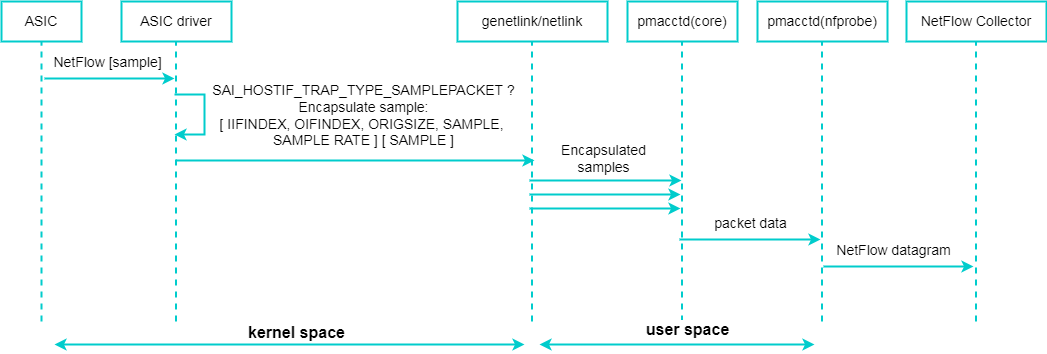

The diagram above was exported from draw.io. Its source (the exported page's mxGraphModel, read from the mxfile embedded in the PNG):
<mxGraphModel dx="1360" dy="905" grid="1" gridSize="10" guides="1" tooltips="1" connect="1" arrows="1" fold="1" page="1" pageScale="1" pageWidth="1169" pageHeight="827" math="0" shadow="0">
  <root>
    <mxCell id="0" />
    <mxCell id="1" parent="0" />
    <mxCell id="cYPz7mJS_jDVm_Hmxns0-1" value="ASIC" style="rounded=0;whiteSpace=wrap;html=1;strokeColor=#00CCCC;strokeWidth=2;fontSize=14;" vertex="1" parent="1">
      <mxGeometry x="60" y="27" width="80" height="40" as="geometry" />
    </mxCell>
    <mxCell id="cYPz7mJS_jDVm_Hmxns0-2" value="ASIC driver" style="rounded=0;whiteSpace=wrap;html=1;strokeColor=#00CCCC;strokeWidth=2;fontSize=14;" vertex="1" parent="1">
      <mxGeometry x="180" y="27" width="110" height="40" as="geometry" />
    </mxCell>
    <mxCell id="cYPz7mJS_jDVm_Hmxns0-3" value="genetlink/netlink" style="rounded=0;whiteSpace=wrap;html=1;strokeColor=#00CCCC;strokeWidth=2;fontSize=14;" vertex="1" parent="1">
      <mxGeometry x="516" y="27" width="150" height="40" as="geometry" />
    </mxCell>
    <mxCell id="cYPz7mJS_jDVm_Hmxns0-4" value="pmacctd(core)" style="rounded=0;whiteSpace=wrap;html=1;strokeColor=#00CCCC;strokeWidth=2;fontSize=14;" vertex="1" parent="1">
      <mxGeometry x="686" y="27" width="110" height="40" as="geometry" />
    </mxCell>
    <mxCell id="cYPz7mJS_jDVm_Hmxns0-5" value="NetFlow Collector" style="rounded=0;whiteSpace=wrap;html=1;strokeColor=#00CCCC;strokeWidth=2;fontSize=14;" vertex="1" parent="1">
      <mxGeometry x="965" y="27" width="140" height="40" as="geometry" />
    </mxCell>
    <mxCell id="cYPz7mJS_jDVm_Hmxns0-6" value="pmacctd(nfprobe)" style="rounded=0;whiteSpace=wrap;html=1;strokeColor=#00CCCC;strokeWidth=2;fontSize=14;" vertex="1" parent="1">
      <mxGeometry x="816" y="27" width="130" height="40" as="geometry" />
    </mxCell>
    <mxCell id="cYPz7mJS_jDVm_Hmxns0-7" value="" style="endArrow=none;dashed=1;html=1;rounded=0;strokeColor=#00CCCC;strokeWidth=2;fontSize=14;entryX=0.5;entryY=1;entryDx=0;entryDy=0;" edge="1" parent="1" target="cYPz7mJS_jDVm_Hmxns0-1">
      <mxGeometry width="50" height="50" relative="1" as="geometry">
        <mxPoint x="100" y="347" as="sourcePoint" />
        <mxPoint x="140" y="97" as="targetPoint" />
      </mxGeometry>
    </mxCell>
    <mxCell id="cYPz7mJS_jDVm_Hmxns0-8" value="" style="endArrow=none;dashed=1;html=1;rounded=0;strokeColor=#00CCCC;strokeWidth=2;fontSize=14;entryX=0.5;entryY=1;entryDx=0;entryDy=0;" edge="1" parent="1">
      <mxGeometry width="50" height="50" relative="1" as="geometry">
        <mxPoint x="234.5" y="347" as="sourcePoint" />
        <mxPoint x="234.5" y="67" as="targetPoint" />
      </mxGeometry>
    </mxCell>
    <mxCell id="cYPz7mJS_jDVm_Hmxns0-9" value="" style="endArrow=none;dashed=1;html=1;rounded=0;strokeColor=#00CCCC;strokeWidth=2;fontSize=14;entryX=0.5;entryY=1;entryDx=0;entryDy=0;" edge="1" parent="1">
      <mxGeometry width="50" height="50" relative="1" as="geometry">
        <mxPoint x="590.5" y="347" as="sourcePoint" />
        <mxPoint x="590.5" y="67" as="targetPoint" />
      </mxGeometry>
    </mxCell>
    <mxCell id="cYPz7mJS_jDVm_Hmxns0-10" value="" style="endArrow=none;dashed=1;html=1;rounded=0;strokeColor=#00CCCC;strokeWidth=2;fontSize=14;entryX=0.5;entryY=1;entryDx=0;entryDy=0;" edge="1" parent="1">
      <mxGeometry width="50" height="50" relative="1" as="geometry">
        <mxPoint x="740.5" y="347" as="sourcePoint" />
        <mxPoint x="740.5" y="67" as="targetPoint" />
      </mxGeometry>
    </mxCell>
    <mxCell id="cYPz7mJS_jDVm_Hmxns0-11" value="" style="endArrow=none;dashed=1;html=1;rounded=0;strokeColor=#00CCCC;strokeWidth=2;fontSize=14;entryX=0.5;entryY=1;entryDx=0;entryDy=0;" edge="1" parent="1">
      <mxGeometry width="50" height="50" relative="1" as="geometry">
        <mxPoint x="880.5" y="347" as="sourcePoint" />
        <mxPoint x="880.5" y="67" as="targetPoint" />
      </mxGeometry>
    </mxCell>
    <mxCell id="cYPz7mJS_jDVm_Hmxns0-12" value="" style="endArrow=none;dashed=1;html=1;rounded=0;strokeColor=#00CCCC;strokeWidth=2;fontSize=14;entryX=0.5;entryY=1;entryDx=0;entryDy=0;" edge="1" parent="1">
      <mxGeometry width="50" height="50" relative="1" as="geometry">
        <mxPoint x="1034.5" y="347" as="sourcePoint" />
        <mxPoint x="1034.5" y="67" as="targetPoint" />
      </mxGeometry>
    </mxCell>
    <mxCell id="cYPz7mJS_jDVm_Hmxns0-13" value="" style="endArrow=classic;html=1;rounded=0;strokeColor=#00CCCC;strokeWidth=2;fontSize=14;" edge="1" parent="1">
      <mxGeometry width="50" height="50" relative="1" as="geometry">
        <mxPoint x="103" y="104" as="sourcePoint" />
        <mxPoint x="233" y="104" as="targetPoint" />
      </mxGeometry>
    </mxCell>
    <mxCell id="cYPz7mJS_jDVm_Hmxns0-14" value="NetFlow [sample]" style="edgeLabel;html=1;align=center;verticalAlign=middle;resizable=0;points=[];fontSize=14;" vertex="1" connectable="0" parent="cYPz7mJS_jDVm_Hmxns0-13">
      <mxGeometry x="-0.3385" y="1" relative="1" as="geometry">
        <mxPoint x="19" y="-16" as="offset" />
      </mxGeometry>
    </mxCell>
    <mxCell id="cYPz7mJS_jDVm_Hmxns0-15" value="" style="endArrow=classic;html=1;rounded=0;strokeColor=#00CCCC;strokeWidth=2;fontSize=14;" edge="1" parent="1">
      <mxGeometry width="50" height="50" relative="1" as="geometry">
        <mxPoint x="233" y="120" as="sourcePoint" />
        <mxPoint x="233" y="160" as="targetPoint" />
        <Array as="points">
          <mxPoint x="263" y="120" />
          <mxPoint x="263" y="160" />
        </Array>
      </mxGeometry>
    </mxCell>
    <mxCell id="cYPz7mJS_jDVm_Hmxns0-26" value="SAI_HOSTIF_TRAP_TYPE_SAMPLEPACKET ?&lt;br&gt;Encapsulate sample:&lt;br&gt;[ IIFINDEX, OIFINDEX, ORIGSIZE, SAMPLE, &lt;br&gt;SAMPLE RATE ] [ SAMPLE ]" style="edgeLabel;html=1;align=center;verticalAlign=middle;resizable=0;points=[];fontSize=14;" vertex="1" connectable="0" parent="cYPz7mJS_jDVm_Hmxns0-15">
      <mxGeometry x="-0.1667" relative="1" as="geometry">
        <mxPoint x="158" y="8" as="offset" />
      </mxGeometry>
    </mxCell>
    <mxCell id="cYPz7mJS_jDVm_Hmxns0-16" value="" style="endArrow=classic;html=1;rounded=0;strokeColor=#00CCCC;strokeWidth=2;fontSize=14;" edge="1" parent="1">
      <mxGeometry width="50" height="50" relative="1" as="geometry">
        <mxPoint x="235" y="186" as="sourcePoint" />
        <mxPoint x="593" y="186" as="targetPoint" />
      </mxGeometry>
    </mxCell>
    <mxCell id="cYPz7mJS_jDVm_Hmxns0-17" value="" style="endArrow=classic;html=1;rounded=0;strokeColor=#00CCCC;strokeWidth=2;fontSize=14;" edge="1" parent="1">
      <mxGeometry width="50" height="50" relative="1" as="geometry">
        <mxPoint x="588" y="206" as="sourcePoint" />
        <mxPoint x="740" y="206" as="targetPoint" />
      </mxGeometry>
    </mxCell>
    <mxCell id="cYPz7mJS_jDVm_Hmxns0-27" value="Encapsulated&lt;br&gt;samples" style="edgeLabel;html=1;align=center;verticalAlign=middle;resizable=0;points=[];fontSize=14;" vertex="1" connectable="0" parent="cYPz7mJS_jDVm_Hmxns0-17">
      <mxGeometry x="0.2193" y="-1" relative="1" as="geometry">
        <mxPoint x="-20" y="-24" as="offset" />
      </mxGeometry>
    </mxCell>
    <mxCell id="cYPz7mJS_jDVm_Hmxns0-18" value="" style="endArrow=classic;html=1;rounded=0;strokeColor=#00CCCC;strokeWidth=2;fontSize=14;" edge="1" parent="1">
      <mxGeometry width="50" height="50" relative="1" as="geometry">
        <mxPoint x="588" y="220" as="sourcePoint" />
        <mxPoint x="739" y="220" as="targetPoint" />
      </mxGeometry>
    </mxCell>
    <mxCell id="cYPz7mJS_jDVm_Hmxns0-19" value="" style="endArrow=classic;html=1;rounded=0;strokeColor=#00CCCC;strokeWidth=2;fontSize=14;" edge="1" parent="1">
      <mxGeometry width="50" height="50" relative="1" as="geometry">
        <mxPoint x="588" y="234" as="sourcePoint" />
        <mxPoint x="739" y="234" as="targetPoint" />
      </mxGeometry>
    </mxCell>
    <mxCell id="cYPz7mJS_jDVm_Hmxns0-20" value="" style="endArrow=classic;html=1;rounded=0;strokeColor=#00CCCC;strokeWidth=2;fontSize=14;" edge="1" parent="1">
      <mxGeometry width="50" height="50" relative="1" as="geometry">
        <mxPoint x="738" y="265" as="sourcePoint" />
        <mxPoint x="879" y="265" as="targetPoint" />
      </mxGeometry>
    </mxCell>
    <mxCell id="cYPz7mJS_jDVm_Hmxns0-29" value="packet data" style="edgeLabel;html=1;align=center;verticalAlign=middle;resizable=0;points=[];fontSize=14;" vertex="1" connectable="0" parent="cYPz7mJS_jDVm_Hmxns0-20">
      <mxGeometry x="0.2606" y="-3" relative="1" as="geometry">
        <mxPoint x="-19" y="-20" as="offset" />
      </mxGeometry>
    </mxCell>
    <mxCell id="cYPz7mJS_jDVm_Hmxns0-21" value="" style="endArrow=classic;html=1;rounded=0;strokeColor=#00CCCC;strokeWidth=2;fontSize=14;" edge="1" parent="1">
      <mxGeometry width="50" height="50" relative="1" as="geometry">
        <mxPoint x="882" y="292" as="sourcePoint" />
        <mxPoint x="1032" y="292" as="targetPoint" />
      </mxGeometry>
    </mxCell>
    <mxCell id="cYPz7mJS_jDVm_Hmxns0-28" value="NetFlow datagram" style="edgeLabel;html=1;align=center;verticalAlign=middle;resizable=0;points=[];fontSize=14;" vertex="1" connectable="0" parent="cYPz7mJS_jDVm_Hmxns0-21">
      <mxGeometry x="0.3889" y="-1" relative="1" as="geometry">
        <mxPoint x="-35" y="-18" as="offset" />
      </mxGeometry>
    </mxCell>
    <mxCell id="cYPz7mJS_jDVm_Hmxns0-22" value="" style="endArrow=classic;startArrow=classic;html=1;rounded=0;strokeColor=#00CCCC;strokeWidth=2;fontSize=14;" edge="1" parent="1">
      <mxGeometry width="50" height="50" relative="1" as="geometry">
        <mxPoint x="113" y="370" as="sourcePoint" />
        <mxPoint x="583" y="370" as="targetPoint" />
      </mxGeometry>
    </mxCell>
    <mxCell id="cYPz7mJS_jDVm_Hmxns0-24" value="kernel space" style="edgeLabel;html=1;align=center;verticalAlign=middle;resizable=0;points=[];fontSize=16;fontStyle=1" vertex="1" connectable="0" parent="cYPz7mJS_jDVm_Hmxns0-22">
      <mxGeometry x="0.1889" relative="1" as="geometry">
        <mxPoint x="-38" y="-13" as="offset" />
      </mxGeometry>
    </mxCell>
    <mxCell id="cYPz7mJS_jDVm_Hmxns0-23" value="" style="endArrow=classic;startArrow=classic;html=1;rounded=0;strokeColor=#00CCCC;strokeWidth=2;fontSize=14;" edge="1" parent="1">
      <mxGeometry width="50" height="50" relative="1" as="geometry">
        <mxPoint x="598" y="370" as="sourcePoint" />
        <mxPoint x="873" y="370" as="targetPoint" />
      </mxGeometry>
    </mxCell>
    <mxCell id="cYPz7mJS_jDVm_Hmxns0-25" value="user space" style="edgeLabel;html=1;align=center;verticalAlign=middle;resizable=0;points=[];fontSize=16;fontStyle=1" vertex="1" connectable="0" parent="cYPz7mJS_jDVm_Hmxns0-23">
      <mxGeometry x="0.0691" y="-1" relative="1" as="geometry">
        <mxPoint y="-17" as="offset" />
      </mxGeometry>
    </mxCell>
  </root>
</mxGraphModel>